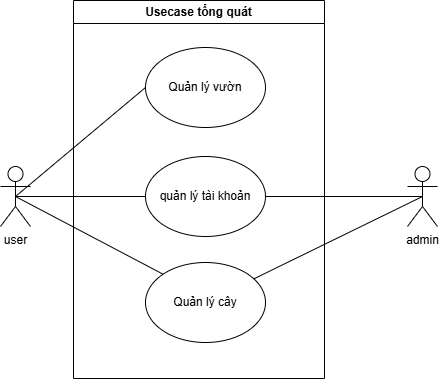

The diagram above was exported from draw.io. Its source (the exported page's mxGraphModel, read from the mxfile embedded in the PNG):
<mxGraphModel dx="1332" dy="652" grid="0" gridSize="10" guides="1" tooltips="1" connect="1" arrows="1" fold="1" page="0" pageScale="1" pageWidth="850" pageHeight="1100" math="0" shadow="0">
  <root>
    <mxCell id="0" />
    <mxCell id="1" parent="0" />
    <mxCell id="QgYvkTnGx5eXehxL2wZC-1" value="Usecase tổng quát" style="swimlane;whiteSpace=wrap;html=1;" parent="1" vertex="1">
      <mxGeometry x="58" y="4" width="251" height="378" as="geometry" />
    </mxCell>
    <mxCell id="QgYvkTnGx5eXehxL2wZC-3" value="quản lý tài khoản" style="ellipse;whiteSpace=wrap;html=1;" parent="QgYvkTnGx5eXehxL2wZC-1" vertex="1">
      <mxGeometry x="72" y="156" width="120" height="80" as="geometry" />
    </mxCell>
    <mxCell id="QgYvkTnGx5eXehxL2wZC-13" value="Quản lý cây" style="ellipse;whiteSpace=wrap;html=1;" parent="QgYvkTnGx5eXehxL2wZC-1" vertex="1">
      <mxGeometry x="72" y="262" width="120" height="80" as="geometry" />
    </mxCell>
    <mxCell id="QgYvkTnGx5eXehxL2wZC-14" value="Quản lý vườn" style="ellipse;whiteSpace=wrap;html=1;" parent="QgYvkTnGx5eXehxL2wZC-1" vertex="1">
      <mxGeometry x="72" y="47" width="120" height="80" as="geometry" />
    </mxCell>
    <mxCell id="QgYvkTnGx5eXehxL2wZC-2" value="user" style="shape=umlActor;verticalLabelPosition=bottom;verticalAlign=top;html=1;outlineConnect=0;" parent="QgYvkTnGx5eXehxL2wZC-1" vertex="1">
      <mxGeometry x="-73" y="166" width="30" height="60" as="geometry" />
    </mxCell>
    <mxCell id="QgYvkTnGx5eXehxL2wZC-10" value="" style="endArrow=none;html=1;rounded=0;fontSize=12;startSize=8;endSize=8;curved=1;exitX=0.5;exitY=0.5;exitDx=0;exitDy=0;exitPerimeter=0;" parent="QgYvkTnGx5eXehxL2wZC-1" source="QgYvkTnGx5eXehxL2wZC-2" target="QgYvkTnGx5eXehxL2wZC-3" edge="1">
      <mxGeometry width="50" height="50" relative="1" as="geometry">
        <mxPoint x="23" y="141" as="sourcePoint" />
        <mxPoint x="73" y="91" as="targetPoint" />
      </mxGeometry>
    </mxCell>
    <mxCell id="QgYvkTnGx5eXehxL2wZC-16" value="" style="endArrow=none;html=1;rounded=0;fontSize=12;startSize=8;endSize=8;curved=1;exitX=0.5;exitY=0.5;exitDx=0;exitDy=0;exitPerimeter=0;entryX=0;entryY=0;entryDx=0;entryDy=0;" parent="QgYvkTnGx5eXehxL2wZC-1" source="QgYvkTnGx5eXehxL2wZC-2" target="QgYvkTnGx5eXehxL2wZC-13" edge="1">
      <mxGeometry width="50" height="50" relative="1" as="geometry">
        <mxPoint x="-35" y="13" as="sourcePoint" />
        <mxPoint x="112" y="106" as="targetPoint" />
      </mxGeometry>
    </mxCell>
    <mxCell id="QgYvkTnGx5eXehxL2wZC-17" value="" style="endArrow=none;html=1;rounded=0;fontSize=12;startSize=8;endSize=8;curved=1;exitX=0.5;exitY=0.5;exitDx=0;exitDy=0;exitPerimeter=0;entryX=0;entryY=0.5;entryDx=0;entryDy=0;" parent="QgYvkTnGx5eXehxL2wZC-1" source="QgYvkTnGx5eXehxL2wZC-2" target="QgYvkTnGx5eXehxL2wZC-14" edge="1">
      <mxGeometry width="50" height="50" relative="1" as="geometry">
        <mxPoint x="239" y="145" as="sourcePoint" />
        <mxPoint x="289" y="95" as="targetPoint" />
      </mxGeometry>
    </mxCell>
    <mxCell id="QgYvkTnGx5eXehxL2wZC-6" value="admin&lt;div&gt;&lt;br&gt;&lt;/div&gt;" style="shape=umlActor;verticalLabelPosition=bottom;verticalAlign=top;html=1;outlineConnect=0;" parent="1" vertex="1">
      <mxGeometry x="392" y="170" width="30" height="60" as="geometry" />
    </mxCell>
    <mxCell id="QgYvkTnGx5eXehxL2wZC-11" value="" style="endArrow=none;html=1;rounded=0;fontSize=12;startSize=8;endSize=8;curved=1;entryX=1;entryY=0.5;entryDx=0;entryDy=0;exitX=0.5;exitY=0.5;exitDx=0;exitDy=0;exitPerimeter=0;" parent="1" source="QgYvkTnGx5eXehxL2wZC-6" target="QgYvkTnGx5eXehxL2wZC-3" edge="1">
      <mxGeometry width="50" height="50" relative="1" as="geometry">
        <mxPoint x="56" y="291" as="sourcePoint" />
        <mxPoint x="183" y="275" as="targetPoint" />
      </mxGeometry>
    </mxCell>
    <mxCell id="QgYvkTnGx5eXehxL2wZC-15" value="" style="endArrow=none;html=1;rounded=0;fontSize=12;startSize=8;endSize=8;curved=1;exitX=0.5;exitY=0.5;exitDx=0;exitDy=0;exitPerimeter=0;" parent="1" source="QgYvkTnGx5eXehxL2wZC-6" target="QgYvkTnGx5eXehxL2wZC-13" edge="1">
      <mxGeometry width="50" height="50" relative="1" as="geometry">
        <mxPoint x="23" y="411" as="sourcePoint" />
        <mxPoint x="143" y="378" as="targetPoint" />
      </mxGeometry>
    </mxCell>
  </root>
</mxGraphModel>